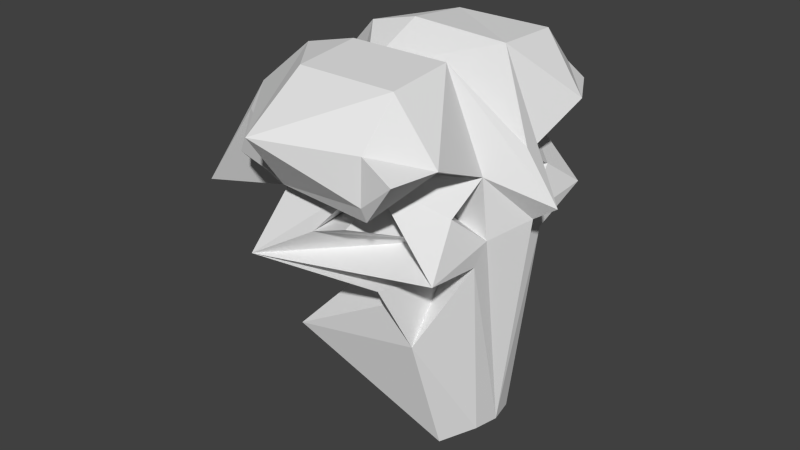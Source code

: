 # Source: troll.blend  (saved by Blender 2.65.0; exported with 4.5.12 LTS)
import bpy
from mathutils import Matrix  # noqa: F401  (used for matrix-valued properties, if any)

bpy.ops.wm.read_factory_settings(use_empty=True)
scene = bpy.context.scene
scene.name = 'Scene'

# ---- collections
col_collection_1 = bpy.data.collections.new('Collection 1'); scene.collection.children.link(col_collection_1)

# ---- world
world_world = bpy.data.worlds.new('World'); scene.world = world_world
world_world.color = (0.05088, 0.05088, 0.05088)
world_world.use_sun_shadow = False
world_world.sun_shadow_jitter_overblur = 0.0
world_world.cycles.sampling_method = 'MANUAL'
world_world.cycles.sample_map_resolution = 256

# ---- meshes
me_cube_002 = bpy.data.meshes.new('Cube.002')
me_cube_002.from_pydata([(-4.326, 0.009804, -8.752), (-3.704, 2.996, -1.0), (1.878, 1.93, -3.278), (2.286, -0.004635, -3.277), (-1.0, 1.334, 0.4826), (1.0, 1.334, 1.73), (1.0, 0.5395, 2.291), (-0.09962, 3.923, -4.176), (0.08709, 1.334, 1.16), (-0.08669, 2.478, -0.5968), (-2.017, 1.762, 0.6884), (-2.538, -0.007002, 0.595), (1.0, 2.864, 2.436), (-0.4317, 3.089, 1.294), (-2.613, 2.111, 0.7878), (-4.736, 0.0001346, 0.5998), (-3.595, 3.929, 1.579), (-3.11, 0.02429, 2.536), (-2.122, 2.712, 4.591), (-0.5912, 2.652, 4.225), (0.7071, 1.787, 3.193), (0.2088, 1.654, 2.348), (-1.964, 3.278, 2.533), (-1.339, 1.159, 3.315), (-0.9588, 3.257, 3.338), (-1.919, 0.7592, 3.293), (-3.453, 0.03848, 3.835), (0.8643, 0.0918, 4.029), (-2.17, 1.361, 5.941), (-0.06113, 2.227, 4.439), (-0.06113, 3.23, 4.855), (-0.06113, 3.493, 3.608), (-0.06113, 3.595, 4.04), (-0.06113, 3.391, 5.287), (-0.06113, 2.399, 6.483), (-0.06113, 0.9235, 6.661), (-2.275, 2.227, 6.228), (-2.275, 3.23, 4.855), (-2.275, 3.494, 3.811), (-2.275, 3.595, 4.04), (-2.275, 4.095, 5.287), (-2.275, 2.399, 6.483), (-2.275, 0.9235, 6.661), (-3.732, 0.03848, 3.25), (-4.316, 0.03848, 3.174), (-7.555, 1.685, 4.228), (-3.58, 0.03848, 5.207), (-2.894, -0.01713, 5.458), (-3.028, 0.7538, 4.974), (-4.128, 1.264, 4.878), (-4.531, 1.713, 3.76), (-4.738, 1.978, 3.243), (-5.309, 2.069, 3.165), (-5.031, 1.642, 4.296), (-4.721, 1.336, 5.037), (-3.48, 0.9751, 6.283), (0.9254, 2.467, 4.855), (0.2907, 3.584, 4.866), (-0.9247, 1.216, 3.32), (1.571, 0.009708, 3.17), (2.133, 0.009845, 3.284), (1.304, -0.0132, 6.51)], [], [(4, 1, 10), (13, 9, 4), (5, 6, 3), (0, 1, 7), (2, 5, 3), (0, 11, 10), (1, 4, 9), (3, 0, 2), (7, 9, 2), (8, 5, 9), (2, 0, 7), (1, 0, 10), (7, 1, 9), (5, 2, 9), (8, 12, 5), (5, 12, 6), (9, 13, 8), (13, 4, 10), (10, 11, 14), (11, 15, 14), (13, 10, 14), (16, 13, 14), (16, 14, 15), (16, 8, 13), (8, 16, 12), (15, 17, 16), (18, 16, 17), (19, 16, 18), (16, 19, 22), (20, 6, 12), (20, 12, 19), (19, 12, 21, 58), (12, 16, 21), (22, 23, 24), (21, 22, 24), (25, 6, 20), (23, 21, 24), (17, 26, 18), (20, 27, 25), (27, 19, 20), (28, 19, 27), (28, 19, 18), (28, 18, 48), (19, 23, 22), (23, 19, 58, 21), (16, 22, 21), (27, 29, 28), (28, 29, 36), (36, 29, 30), (36, 30, 37), (37, 30, 38), (38, 30, 31), (38, 31, 32), (38, 32, 39), (40, 32, 33), (39, 32, 40), (40, 33, 34), (40, 34, 41), (41, 34, 35), (41, 35, 42), (18, 26, 48), (36, 48, 28), (48, 36, 49), (49, 36, 37), (49, 37, 50), (50, 37, 38), (50, 38, 51), (51, 38, 52), (52, 38, 39), (52, 39, 53), (53, 39, 54), (54, 39, 40), (54, 40, 55), (55, 40, 41), (55, 41, 42), (51, 43, 44), (44, 51, 52), (49, 48, 26), (49, 26, 43), (43, 49, 50), (43, 50, 51), (44, 52, 53), (44, 53, 45), (45, 53, 54), (45, 54, 46), (46, 54, 55), (46, 55, 47), (27, 56, 29), (27, 35, 56), (34, 56, 35), (29, 56, 30), (30, 56, 31), (31, 56, 57), (31, 57, 32), (32, 57, 33), (33, 57, 56), (33, 56, 34), (46, 44, 45), (27, 6, 25), (6, 59, 3), (59, 6, 27), (27, 60, 59), (60, 27, 35), (35, 61, 60), (42, 47, 55), (47, 42, 35), (61, 47, 35)])
me_cube_002.use_remesh_preserve_volume = False
me_cube_002.use_remesh_preserve_attributes = False
me_cube_002.use_mirror_vertex_groups = False
me_cube_002.update()
me_cube_000 = bpy.data.meshes.new('Cube.000')
me_cube_000.from_pydata([(-1.761, 0.007983, -4.866), (-2.499, 2.996, -1.0), (0.9676, 0.8569, -3.694), (1.147, 0.005945, -3.694), (-1.0, 1.334, 0.4826), (1.0, 1.334, 1.73), (1.0, 0.7495, 2.291), (0.0978, 1.773, -4.089), (0.08709, 1.334, 1.16), (-0.08669, 2.478, -0.5968), (-2.017, 1.762, 0.6884), (-2.872, 0.6186, 0.5092), (1.0, 2.864, 2.436), (-0.4317, 2.808, 1.294), (-2.613, 2.111, 0.7878), (-3.595, 3.929, 1.162), (-3.11, 0.0, 2.536), (-2.122, 2.712, 4.591), (-0.5912, 2.652, 4.225), (0.7071, 1.787, 3.256), (0.2088, 1.654, 2.348), (-1.964, 3.278, 2.533), (-1.339, 1.159, 3.315), (-0.9588, 3.257, 3.338), (-1.919, 0.7592, 3.293), (-3.453, 0.03848, 3.835), (0.8643, 0.6341, 4.029), (-2.17, 1.361, 5.941), (-0.06113, 2.227, 4.439), (-0.06113, 3.23, 4.855), (-0.06113, 3.493, 3.608), (-0.06113, 3.595, 4.04), (-0.06113, 3.391, 5.287), (-0.06113, 2.399, 6.483), (-0.06113, 0.9235, 6.535), (-2.275, 2.227, 6.228), (-2.275, 3.23, 4.855), (-2.275, 3.494, 3.811), (-2.275, 3.595, 4.04), (-2.275, 4.749, 5.287), (-2.275, 2.399, 6.483), (-2.275, 0.9235, 6.661), (-3.732, 0.03848, 1.438), (-4.316, 0.03848, 1.596), (-7.555, 1.685, 0.786), (-3.58, -0.03848, 4.073), (-2.894, 0.01713, 5.458), (-3.028, 0.7538, 4.974), (-4.128, 1.264, 4.878), (-4.531, 1.713, 3.76), (-4.738, 1.978, 3.243), (-5.309, 2.069, 3.165), (-5.031, 1.642, 4.296), (-4.721, 1.336, 5.037), (-3.48, 0.9751, 6.283), (0.9254, 2.467, 4.855), (0.2907, 3.584, 4.866), (-0.9247, 1.216, 3.32), (1.571, 0.0, 2.725), (2.133, 0.0, 3.201), (1.304, -0.1214, 4.619), (-3.704, -2.996, -1.0), (0.9676, -0.8409, -3.694), (-0.8184, -2.592, 0.4826), (1.0, -1.334, 1.73), (1.0, -0.9009, 2.291), (0.0978, -1.718, -4.089), (0.08709, -1.334, 1.16), (-0.08669, -2.478, -0.5968), (-2.017, -1.762, 0.6884), (1.0, -2.864, 1.914), (-0.4317, -3.089, 1.294), (-2.613, -2.111, 0.7878), (-4.222, 0.001135, -1.213), (-3.595, -3.929, 1.579), (-2.122, -2.712, 4.591), (-0.5912, -2.652, 4.225), (0.7071, -1.787, 3.193), (0.2088, -1.654, 2.348), (-1.964, -3.278, 2.533), (-1.339, -1.159, 3.315), (-0.9588, -3.257, 2.946), (-1.919, -0.7592, 3.293), (0.8643, -0.9628, 4.029), (-2.17, -1.361, 5.941), (-0.06113, -2.227, 4.439), (-0.06113, -3.23, 4.855), (-0.06113, -3.493, 3.608), (-0.06113, -3.595, 4.04), (-0.06113, -3.391, 5.287), (-0.06113, -2.399, 6.483), (-0.06113, -0.9235, 6.661), (-2.275, -2.227, 6.228), (-2.275, -3.23, 4.855), (-2.275, -3.494, 3.811), (-2.275, -3.595, 4.04), (-2.275, -4.095, 5.287), (-2.275, -2.399, 6.483), (-2.275, -0.9235, 6.661), (-7.555, -1.685, 1.547), (-3.028, -0.7538, 4.974), (-4.128, -1.264, 4.878), (-4.531, -1.713, 3.76), (-4.738, -1.978, 3.243), (-5.309, -2.069, 3.165), (-5.031, -1.642, 4.296), (-4.721, -1.336, 5.037), (-3.48, -0.9751, 6.283), (0.9254, -2.467, 4.855), (0.7421, -3.584, 4.866), (-0.9247, -1.216, 3.32)], [], [(4, 1, 10), (13, 9, 4), (5, 6, 3), (0, 1, 7), (2, 5, 3), (0, 11, 10), (1, 4, 9), (3, 0, 2), (7, 9, 2), (8, 5, 9), (2, 0, 7), (1, 0, 10), (7, 1, 9), (5, 2, 9), (8, 12, 5), (5, 12, 6), (9, 13, 8), (13, 4, 10), (10, 11, 14), (11, 73, 14), (13, 10, 14), (15, 13, 14), (15, 14, 73), (15, 8, 13), (8, 15, 12), (73, 16, 15), (17, 15, 16), (18, 15, 17), (15, 18, 21), (19, 6, 12), (19, 12, 18), (18, 12, 20), (12, 15, 20), (21, 22, 23), (20, 21, 23), (24, 6, 19), (22, 20, 23), (16, 25, 17), (19, 26, 24), (26, 18, 19), (27, 18, 26), (27, 18, 17), (27, 17, 47), (18, 22, 21), (22, 18, 57), (15, 21, 20), (26, 28, 27), (27, 28, 35), (35, 28, 29), (35, 29, 36), (36, 29, 37), (37, 29, 30), (37, 30, 31), (37, 31, 38), (39, 31, 32), (38, 31, 39), (39, 32, 33), (39, 33, 40), (40, 33, 34), (40, 34, 41), (17, 25, 47), (35, 47, 27), (47, 35, 48), (48, 35, 36), (48, 36, 49), (49, 36, 37), (49, 37, 50), (50, 37, 51), (51, 37, 38), (51, 38, 52), (52, 38, 53), (53, 38, 39), (53, 39, 54), (54, 39, 40), (54, 40, 41), (50, 42, 43), (43, 50, 51), (48, 47, 25), (48, 25, 42), (42, 48, 49), (42, 49, 50), (43, 51, 52), (43, 52, 44), (44, 52, 53), (44, 53, 45), (45, 53, 54), (45, 54, 46), (26, 55, 28), (26, 34, 55), (33, 55, 34), (28, 55, 29), (29, 55, 30), (30, 55, 56), (30, 56, 31), (31, 56, 32), (32, 56, 55), (32, 55, 33), (45, 43, 44), (26, 6, 24), (6, 58, 3), (58, 6, 26), (26, 59, 58), (59, 26, 34), (34, 60, 59), (41, 46, 54), (46, 41, 34), (60, 46, 34), (63, 69, 61), (71, 63, 68), (61, 69, 0), (62, 66, 0), (61, 68, 63), (66, 62, 68), (67, 68, 64), (66, 68, 61), (64, 68, 62), (67, 64, 70), (64, 65, 70), (68, 67, 71), (71, 69, 63), (71, 72, 69), (74, 72, 71), (74, 73, 72), (74, 71, 67), (67, 70, 74), (43, 99, 105), (101, 25, 100), (76, 75, 74), (74, 79, 76), (77, 70, 65), (77, 76, 70), (76, 110, 78), (70, 78, 74), (79, 81, 80), (78, 81, 79), (82, 77, 65), (80, 81, 78), (75, 100, 25), (77, 82, 83), (83, 77, 76), (84, 83, 76), (84, 75, 76), (84, 100, 75), (76, 79, 80), (80, 78, 110), (74, 78, 79), (83, 84, 85), (84, 92, 85), (92, 86, 85), (92, 93, 86), (93, 94, 86), (94, 87, 86), (94, 88, 87), (94, 95, 88), (96, 89, 88), (95, 96, 88), (96, 90, 89), (96, 97, 90), (97, 91, 90), (97, 98, 91), (42, 103, 102), (92, 84, 100), (100, 101, 92), (101, 93, 92), (101, 102, 93), (102, 94, 93), (102, 103, 94), (103, 104, 94), (104, 95, 94), (104, 105, 95), (105, 106, 95), (106, 96, 95), (106, 107, 96), (107, 97, 96), (107, 98, 97), (43, 105, 104), (42, 102, 101), (45, 99, 43), (103, 43, 42), (43, 104, 103), (76, 80, 110), (45, 107, 106), (99, 106, 105), (60, 91, 46), (46, 91, 98), (98, 107, 46), (83, 85, 108), (83, 108, 91), (90, 91, 108), (85, 86, 108), (86, 87, 108), (87, 109, 108), (87, 88, 109), (88, 89, 109), (89, 108, 109), (89, 90, 108), (99, 45, 106), (83, 82, 65), (83, 58, 59), (58, 83, 65), (70, 76, 78), (20, 22, 57), (0, 66, 61), (57, 18, 20), (59, 91, 83), (91, 59, 60), (64, 3, 65), (62, 3, 64), (65, 3, 58), (3, 62, 0), (0, 69, 11), (69, 72, 11), (11, 72, 73), (73, 74, 16), (75, 16, 74), (101, 42, 25), (16, 75, 25), (45, 46, 107)])
me_cube_000.use_remesh_preserve_volume = False
me_cube_000.use_remesh_preserve_attributes = False
me_cube_000.use_mirror_vertex_groups = False
me_cube_000.update()

# ---- objects
ob_trollhead_raw = bpy.data.objects.new('Trollhead Raw', me_cube_002)
ob_trollhead_unity = bpy.data.objects.new('Trollhead Unity', me_cube_000)

# ---- transforms, parenting, visibility, modifiers, constraints
ob_trollhead_raw.location = (1.575, 0.2096, 1.912)
ob_trollhead_raw.hide_viewport = True
ob_trollhead_raw.hide_select = True
ob_trollhead_raw.hide_render = True
ob_trollhead_raw.lineart.crease_threshold = 0.0
_m = ob_trollhead_raw.modifiers.new('Mirror', 'MIRROR')
_m.use_axis = (False, True, False)
ob_trollhead_unity.location = (1.575, 0.2096, 1.912)
ob_trollhead_unity.lineart.crease_threshold = 0.0
_m = ob_trollhead_unity.modifiers.new('SimpleDeform', 'SIMPLE_DEFORM')
_m.deform_method = 'TAPER'
_m.deform_axis = 'Z'
_m.factor = 0.5277
_m.angle = 0.5277

# ---- collection membership
col_collection_1.objects.link(ob_trollhead_raw)
col_collection_1.objects.link(ob_trollhead_unity)

# ---- scene / render settings (as saved in the file)
scene.frame_start = 1; scene.frame_end = 250; scene.frame_set(1)
scene.render.engine = 'BLENDER_EEVEE_NEXT'
scene.render.image_settings.color_mode = 'RGB'
scene.render.image_settings.compression = 90
scene.render.resolution_percentage = 50
scene.render.dither_intensity = 0.0
scene.render.bake_margin = 2
scene.render.bake_bias = 0.0
scene.cycles.use_denoising = False
scene.cycles.samples = 10
scene.cycles.sampling_pattern = 'TABULATED_SOBOL'
scene.cycles.light_sampling_threshold = 0.0
scene.cycles.use_adaptive_sampling = False
scene.cycles.use_light_tree = False
scene.cycles.blur_glossy = 0.0
scene.cycles.volume_bounces = 1
scene.cycles.pixel_filter_type = 'GAUSSIAN'
scene.cycles.sample_clamp_indirect = 0.0
scene.view_settings.view_transform = 'Standard'
bpy.context.view_layer.update()

# ---- added for rendering (the .blend has no active camera and no usable light): camera, sun
cam_auto = bpy.data.cameras.new('AutoCamera')
cam_auto.lens = 50.0
cam_auto.sensor_width = 36.0
cam_auto.clip_end = 1000.0
ob_auto_camera = bpy.data.objects.new('AutoCamera', cam_auto)
scene.collection.objects.link(ob_auto_camera)
ob_auto_camera.location = (16.4184, -20.583, 16.9422)
ob_auto_camera.rotation_euler = (1.09748, -7.21219e-08, 0.694738)
scene.camera = ob_auto_camera
light_auto_sun = bpy.data.lights.new('AutoSun', 'SUN')
light_auto_sun.energy = 3.0
light_auto_sun.angle = 0.0523599
ob_auto_sun = bpy.data.objects.new('AutoSun', light_auto_sun)
scene.collection.objects.link(ob_auto_sun)
ob_auto_sun.rotation_euler = (0.872665, 0.174533, 0.523599)
bpy.context.view_layer.update()
